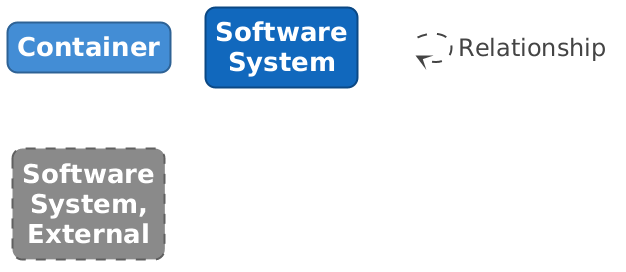

The diagram above was rendered by PlantUML. Its source (embedded in the PNG):
@startuml

set separator none
hide stereotype

<style>
  root {
    BackgroundColor: #ffffff;
    FontColor: #444444;
  }
  // Element,Container
  .Element-RWxlbWVudCxDb250YWluZXI= {
    BackgroundColor: #438dd5;
    LineColor: #2e6295;
    LineStyle: 0;
    LineThickness: 2;
    RoundCorner: 20;
    FontColor: #ffffff;
    FontSize: 24;
    HorizontalAlignment: center;
    Shadowing: 0;
    MaximumWidth: 200;
  }
  // Element,Software System
  .Element-RWxlbWVudCxTb2Z0d2FyZSBTeXN0ZW0= {
    BackgroundColor: #1168bd;
    LineColor: #0b4884;
    LineStyle: 0;
    LineThickness: 2;
    RoundCorner: 20;
    FontColor: #ffffff;
    FontSize: 24;
    HorizontalAlignment: center;
    Shadowing: 0;
    MaximumWidth: 200;
  }
  // Element,Software System,External
  .Element-RWxlbWVudCxTb2Z0d2FyZSBTeXN0ZW0sRXh0ZXJuYWw= {
    BackgroundColor: #8a8a8a;
    LineColor: #606060;
    LineStyle: 10-10;
    LineThickness: 2;
    RoundCorner: 20;
    FontColor: #ffffff;
    FontSize: 24;
    HorizontalAlignment: center;
    Shadowing: 0;
    MaximumWidth: 200;
  }
  // Relationship
  .Relationship-UmVsYXRpb25zaGlw {
    LineThickness: 2;
    LineStyle: 10-10;
    LineColor: #444444;
    FontColor: #444444;
    FontSize: 24;
    MaximumWidth: 200;
  }
  // Shopping Assistant
  .Boundary-U2hvcHBpbmcgQXNzaXN0YW50 {
    BackgroundColor: #ffffff;
    LineColor: #0b4884;
    LineStyle: 0;
    LineThickness: 2;
    FontColor: #1168bd;
    FontSize: 24;
    HorizontalAlignment: center;
    Shadowing: 0;
  }
  // transparent element for relationships in legend
  .Element-Transparent {
    BackgroundColor: transparent;
    LineColor: transparent;
    FontColor: transparent;
  }
</style>

rectangle "==Container" <<Element-RWxlbWVudCxDb250YWluZXI=>>

rectangle "==Software System" <<Element-RWxlbWVudCxTb2Z0d2FyZSBTeXN0ZW0=>>

rectangle "==Software System, External" <<Element-RWxlbWVudCxTb2Z0d2FyZSBTeXN0ZW0sRXh0ZXJuYWw=>>

rectangle "." <<.Element-Transparent>> as 1
1 --> 1 <<Relationship-UmVsYXRpb25zaGlw>> : "Relationship"

@enduml